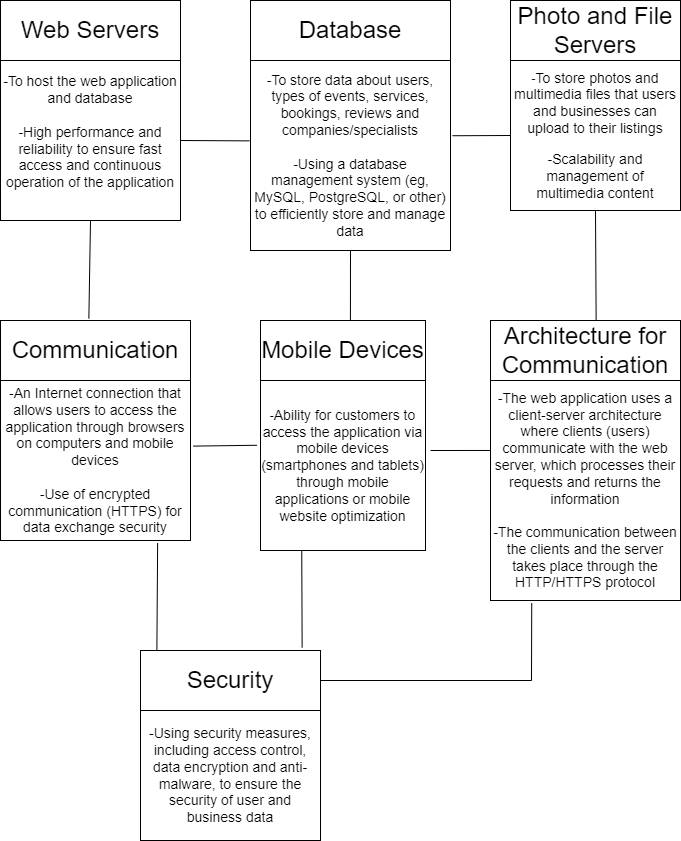

The diagram above was exported from draw.io. Its source (the exported page's mxGraphModel, read from the mxfile embedded in the PNG):
<mxGraphModel dx="1176" dy="531" grid="1" gridSize="10" guides="1" tooltips="1" connect="1" arrows="1" fold="1" page="1" pageScale="1" pageWidth="850" pageHeight="1100" math="0" shadow="0">
  <root>
    <mxCell id="0" />
    <mxCell id="1" parent="0" />
    <mxCell id="Dw4fr6Ns7DxWPnoRee3k-6" value="&lt;font style=&quot;font-size: 24px;&quot;&gt;Web Servers&lt;/font&gt;" style="rounded=0;whiteSpace=wrap;html=1;" vertex="1" parent="1">
      <mxGeometry x="20" y="60" width="180" height="60" as="geometry" />
    </mxCell>
    <mxCell id="Dw4fr6Ns7DxWPnoRee3k-8" value="&lt;font style=&quot;font-size: 24px;&quot;&gt;Database&lt;/font&gt;" style="rounded=0;whiteSpace=wrap;html=1;" vertex="1" parent="1">
      <mxGeometry x="270" y="60" width="200" height="60" as="geometry" />
    </mxCell>
    <mxCell id="Dw4fr6Ns7DxWPnoRee3k-9" value="&lt;font style=&quot;font-size: 14px;&quot;&gt;-To store data about users, types of events, services, bookings, reviews and companies/specialists&lt;br&gt;&lt;br&gt;-&lt;/font&gt;&lt;font style=&quot;font-size: 14px;&quot;&gt;Using a database management system (eg, MySQL, PostgreSQL, or other) to efficiently store and manage data&lt;/font&gt;" style="rounded=0;whiteSpace=wrap;html=1;" vertex="1" parent="1">
      <mxGeometry x="270" y="120" width="200" height="190" as="geometry" />
    </mxCell>
    <mxCell id="Dw4fr6Ns7DxWPnoRee3k-10" value="&lt;font style=&quot;font-size: 24px;&quot;&gt;Photo and File Servers&lt;/font&gt;" style="rounded=0;whiteSpace=wrap;html=1;" vertex="1" parent="1">
      <mxGeometry x="530" y="60" width="170" height="60" as="geometry" />
    </mxCell>
    <mxCell id="Dw4fr6Ns7DxWPnoRee3k-12" value="&lt;font style=&quot;font-size: 24px;&quot;&gt;Communication&lt;/font&gt;" style="rounded=0;whiteSpace=wrap;html=1;" vertex="1" parent="1">
      <mxGeometry x="20" y="380" width="190" height="60" as="geometry" />
    </mxCell>
    <mxCell id="Dw4fr6Ns7DxWPnoRee3k-13" value="&lt;font style=&quot;font-size: 14px;&quot;&gt;-An Internet connection that allows users to access the application through browsers on computers and mobile devices&lt;br&gt;&lt;br&gt;-&lt;/font&gt;&lt;font style=&quot;font-size: 14px;&quot;&gt;Use of encrypted communication (HTTPS) for data exchange security&lt;/font&gt;" style="rounded=0;whiteSpace=wrap;html=1;" vertex="1" parent="1">
      <mxGeometry x="20" y="440" width="190" height="160" as="geometry" />
    </mxCell>
    <mxCell id="Dw4fr6Ns7DxWPnoRee3k-14" value="-&lt;font style=&quot;border-color: var(--border-color); font-size: 14px;&quot;&gt;To store photos and multimedia files that users and businesses can upload to their listings&lt;br style=&quot;border-color: var(--border-color);&quot;&gt;&lt;/font&gt;&lt;br style=&quot;border-color: var(--border-color);&quot;&gt;&lt;font style=&quot;border-color: var(--border-color); font-size: 14px;&quot;&gt;-Scalability and management of multimedia content&lt;/font&gt;" style="rounded=0;whiteSpace=wrap;html=1;" vertex="1" parent="1">
      <mxGeometry x="530" y="120" width="170" height="150" as="geometry" />
    </mxCell>
    <mxCell id="Dw4fr6Ns7DxWPnoRee3k-15" value="&lt;div style=&quot;border-color: var(--border-color);&quot;&gt;&lt;font style=&quot;border-color: var(--border-color); font-size: 14px;&quot;&gt;-To host the web application and database&lt;/font&gt;&lt;/div&gt;&lt;div style=&quot;border-color: var(--border-color);&quot;&gt;&lt;font style=&quot;border-color: var(--border-color); font-size: 14px;&quot;&gt;&lt;br style=&quot;border-color: var(--border-color);&quot;&gt;&lt;/font&gt;&lt;/div&gt;&lt;div style=&quot;border-color: var(--border-color);&quot;&gt;&lt;font style=&quot;border-color: var(--border-color); font-size: 14px;&quot;&gt;&lt;font style=&quot;border-color: var(--border-color);&quot;&gt;-&lt;/font&gt;High performance and reliability to ensure fast access and continuous operation of the application&lt;/font&gt;&lt;/div&gt;&lt;div&gt;&lt;font style=&quot;border-color: var(--border-color); font-size: 14px;&quot;&gt;&lt;br&gt;&lt;/font&gt;&lt;/div&gt;" style="rounded=0;whiteSpace=wrap;html=1;" vertex="1" parent="1">
      <mxGeometry x="20" y="120" width="180" height="160" as="geometry" />
    </mxCell>
    <mxCell id="Dw4fr6Ns7DxWPnoRee3k-16" value="&lt;font style=&quot;font-size: 24px;&quot;&gt;Architecture for Communication&lt;/font&gt;" style="rounded=0;whiteSpace=wrap;html=1;" vertex="1" parent="1">
      <mxGeometry x="510" y="380" width="190" height="60" as="geometry" />
    </mxCell>
    <mxCell id="Dw4fr6Ns7DxWPnoRee3k-17" value="&lt;font style=&quot;font-size: 14px;&quot;&gt;-The web application uses a client-server architecture where clients (users) communicate with the web server, which processes their requests and returns the information&lt;br&gt;&lt;br&gt;-&lt;/font&gt;&lt;font style=&quot;font-size: 14px;&quot;&gt;The communication between the clients and the server takes place through the HTTP/HTTPS protocol&lt;/font&gt;" style="rounded=0;whiteSpace=wrap;html=1;" vertex="1" parent="1">
      <mxGeometry x="510" y="440" width="190" height="220" as="geometry" />
    </mxCell>
    <mxCell id="Dw4fr6Ns7DxWPnoRee3k-18" value="&lt;font style=&quot;font-size: 24px;&quot;&gt;Mobile Devices&lt;/font&gt;" style="rounded=0;whiteSpace=wrap;html=1;" vertex="1" parent="1">
      <mxGeometry x="280" y="380" width="165" height="60" as="geometry" />
    </mxCell>
    <mxCell id="Dw4fr6Ns7DxWPnoRee3k-19" value="-&lt;font style=&quot;font-size: 14px;&quot;&gt;Ability for customers to access the application via mobile devices (smartphones and tablets) through mobile applications or mobile website optimization&lt;br&gt;&lt;/font&gt;" style="rounded=0;whiteSpace=wrap;html=1;" vertex="1" parent="1">
      <mxGeometry x="280" y="440" width="165" height="170" as="geometry" />
    </mxCell>
    <mxCell id="Dw4fr6Ns7DxWPnoRee3k-20" value="&lt;font style=&quot;font-size: 24px;&quot;&gt;Security&lt;/font&gt;" style="rounded=0;whiteSpace=wrap;html=1;" vertex="1" parent="1">
      <mxGeometry x="160" y="710" width="180" height="60" as="geometry" />
    </mxCell>
    <mxCell id="Dw4fr6Ns7DxWPnoRee3k-21" value="&lt;font style=&quot;font-size: 14px;&quot;&gt;-Using security measures, including access control, data encryption and anti-malware, to ensure the security of user and business data&lt;/font&gt;" style="rounded=0;whiteSpace=wrap;html=1;" vertex="1" parent="1">
      <mxGeometry x="160" y="770" width="180" height="130" as="geometry" />
    </mxCell>
    <mxCell id="Dw4fr6Ns7DxWPnoRee3k-22" value="" style="endArrow=none;html=1;rounded=0;entryX=0.5;entryY=1;entryDx=0;entryDy=0;exitX=0.545;exitY=0;exitDx=0;exitDy=0;exitPerimeter=0;" edge="1" parent="1" source="Dw4fr6Ns7DxWPnoRee3k-18" target="Dw4fr6Ns7DxWPnoRee3k-9">
      <mxGeometry width="50" height="50" relative="1" as="geometry">
        <mxPoint x="340" y="580" as="sourcePoint" />
        <mxPoint x="390" y="530" as="targetPoint" />
      </mxGeometry>
    </mxCell>
    <mxCell id="Dw4fr6Ns7DxWPnoRee3k-23" value="" style="endArrow=none;html=1;rounded=0;entryX=0.5;entryY=1;entryDx=0;entryDy=0;exitX=0.465;exitY=-0.031;exitDx=0;exitDy=0;exitPerimeter=0;" edge="1" parent="1" source="Dw4fr6Ns7DxWPnoRee3k-12" target="Dw4fr6Ns7DxWPnoRee3k-15">
      <mxGeometry width="50" height="50" relative="1" as="geometry">
        <mxPoint x="340" y="450" as="sourcePoint" />
        <mxPoint x="390" y="400" as="targetPoint" />
      </mxGeometry>
    </mxCell>
    <mxCell id="Dw4fr6Ns7DxWPnoRee3k-24" value="" style="endArrow=none;html=1;rounded=0;entryX=0.5;entryY=1;entryDx=0;entryDy=0;exitX=0.556;exitY=0.006;exitDx=0;exitDy=0;exitPerimeter=0;" edge="1" parent="1" source="Dw4fr6Ns7DxWPnoRee3k-16" target="Dw4fr6Ns7DxWPnoRee3k-14">
      <mxGeometry width="50" height="50" relative="1" as="geometry">
        <mxPoint x="340" y="450" as="sourcePoint" />
        <mxPoint x="390" y="400" as="targetPoint" />
      </mxGeometry>
    </mxCell>
    <mxCell id="Dw4fr6Ns7DxWPnoRee3k-25" value="" style="endArrow=none;html=1;rounded=0;exitX=1;exitY=0.5;exitDx=0;exitDy=0;entryX=-0.005;entryY=0.423;entryDx=0;entryDy=0;entryPerimeter=0;" edge="1" parent="1" source="Dw4fr6Ns7DxWPnoRee3k-15" target="Dw4fr6Ns7DxWPnoRee3k-9">
      <mxGeometry width="50" height="50" relative="1" as="geometry">
        <mxPoint x="340" y="330" as="sourcePoint" />
        <mxPoint x="390" y="280" as="targetPoint" />
      </mxGeometry>
    </mxCell>
    <mxCell id="Dw4fr6Ns7DxWPnoRee3k-26" value="" style="endArrow=none;html=1;rounded=0;entryX=0;entryY=0.5;entryDx=0;entryDy=0;exitX=1.01;exitY=0.396;exitDx=0;exitDy=0;exitPerimeter=0;" edge="1" parent="1" source="Dw4fr6Ns7DxWPnoRee3k-9" target="Dw4fr6Ns7DxWPnoRee3k-14">
      <mxGeometry width="50" height="50" relative="1" as="geometry">
        <mxPoint x="340" y="330" as="sourcePoint" />
        <mxPoint x="390" y="280" as="targetPoint" />
      </mxGeometry>
    </mxCell>
    <mxCell id="Dw4fr6Ns7DxWPnoRee3k-27" value="" style="endArrow=none;html=1;rounded=0;exitX=0.091;exitY=0;exitDx=0;exitDy=0;exitPerimeter=0;entryX=0.827;entryY=1.016;entryDx=0;entryDy=0;entryPerimeter=0;" edge="1" parent="1" source="Dw4fr6Ns7DxWPnoRee3k-20" target="Dw4fr6Ns7DxWPnoRee3k-13">
      <mxGeometry width="50" height="50" relative="1" as="geometry">
        <mxPoint x="340" y="590" as="sourcePoint" />
        <mxPoint x="390" y="540" as="targetPoint" />
      </mxGeometry>
    </mxCell>
    <mxCell id="Dw4fr6Ns7DxWPnoRee3k-28" value="" style="endArrow=none;html=1;rounded=0;exitX=0.898;exitY=-0.049;exitDx=0;exitDy=0;exitPerimeter=0;entryX=0.25;entryY=1;entryDx=0;entryDy=0;" edge="1" parent="1" source="Dw4fr6Ns7DxWPnoRee3k-20" target="Dw4fr6Ns7DxWPnoRee3k-19">
      <mxGeometry width="50" height="50" relative="1" as="geometry">
        <mxPoint x="340" y="590" as="sourcePoint" />
        <mxPoint x="390" y="540" as="targetPoint" />
      </mxGeometry>
    </mxCell>
    <mxCell id="Dw4fr6Ns7DxWPnoRee3k-29" value="" style="endArrow=none;html=1;rounded=0;exitX=1;exitY=0.5;exitDx=0;exitDy=0;entryX=0.217;entryY=1.012;entryDx=0;entryDy=0;entryPerimeter=0;" edge="1" parent="1" source="Dw4fr6Ns7DxWPnoRee3k-20" target="Dw4fr6Ns7DxWPnoRee3k-17">
      <mxGeometry width="50" height="50" relative="1" as="geometry">
        <mxPoint x="340" y="590" as="sourcePoint" />
        <mxPoint x="390" y="540" as="targetPoint" />
        <Array as="points">
          <mxPoint x="551" y="740" />
        </Array>
      </mxGeometry>
    </mxCell>
    <mxCell id="Dw4fr6Ns7DxWPnoRee3k-30" value="" style="endArrow=none;html=1;rounded=0;exitX=1.014;exitY=0.41;exitDx=0;exitDy=0;exitPerimeter=0;entryX=-0.021;entryY=0.381;entryDx=0;entryDy=0;entryPerimeter=0;" edge="1" parent="1" source="Dw4fr6Ns7DxWPnoRee3k-13" target="Dw4fr6Ns7DxWPnoRee3k-19">
      <mxGeometry width="50" height="50" relative="1" as="geometry">
        <mxPoint x="340" y="520" as="sourcePoint" />
        <mxPoint x="390" y="470" as="targetPoint" />
      </mxGeometry>
    </mxCell>
    <mxCell id="Dw4fr6Ns7DxWPnoRee3k-31" value="" style="endArrow=none;html=1;rounded=0;entryX=0;entryY=0.318;entryDx=0;entryDy=0;entryPerimeter=0;" edge="1" parent="1" target="Dw4fr6Ns7DxWPnoRee3k-17">
      <mxGeometry width="50" height="50" relative="1" as="geometry">
        <mxPoint x="450" y="510" as="sourcePoint" />
        <mxPoint x="500" y="500" as="targetPoint" />
      </mxGeometry>
    </mxCell>
  </root>
</mxGraphModel>